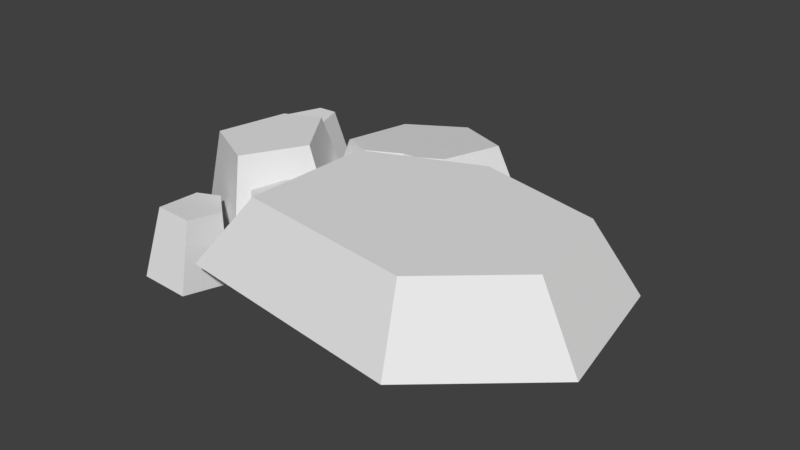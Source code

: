# Source: side_rocks.blend  (saved by Blender 2.78.0; exported with 4.5.12 LTS)
import bpy
from mathutils import Matrix  # noqa: F401  (used for matrix-valued properties, if any)

bpy.ops.wm.read_factory_settings(use_empty=True)
scene = bpy.context.scene
scene.name = 'Scene'

# ---- collections
col_collection_1 = bpy.data.collections.new('Collection 1'); scene.collection.children.link(col_collection_1)

# ---- world
world_world = bpy.data.worlds.new('World'); scene.world = world_world
world_world.color = (0.05088, 0.05088, 0.05088)
world_world.use_sun_shadow = False
world_world.sun_shadow_jitter_overblur = 0.0
world_world.cycles.sampling_method = 'MANUAL'

# ---- meshes
me_plane = bpy.data.meshes.new('Plane')
me_plane.from_pydata([(-1.1, -0.7099, 0.2216), (1.0, -1.0, 0.2216), (-1.078, 0.8326, 0.2216), (0.2524, 1.379, 0.2216), (1.942, -0.1767, 0.2216), (1.721, 1.025, 0.2216), (-1.49, 0.1271, -0.003543), (-0.3829, 1.441, 0.1004), (-1.765, 1.442, -0.03557), (-1.655, 2.318, -0.08701), (-0.1884, 2.192, 0.06613), (-0.9302, 2.616, -0.03689), (-2.365, 0.9939, 0.2695), (-2.606, 0.2191, 0.2346), (-1.912, 1.14, 0.2945), (-1.453, 0.4678, 0.2943), (-2.892, 2.139, -0.1307), (-1.901, -0.1579, 0.2547), (-3.157, 1.797, -0.1834), (-2.636, 2.128, -0.118), (-2.53, 1.706, -0.1591), (-2.872, 1.477, -0.2034), (-0.6812, 1.336, 0.07851), (-1.33, 1.214, 0.02336), (-0.8818, 1.362, 0.0569), (-1.699, -0.1885, -0.0752), (-1.348, 0.1739, 0.02511), (-1.262, -0.2055, -0.006275), (-1.477, -0.3896, -0.0632), (-2.415, -0.3362, -0.2667), (-2.345, -0.9033, -0.2066), (-2.192, -0.191, -0.2894), (-1.833, -0.49, -0.2675), (-1.898, -0.9131, -0.2191), (-1.846, -1.105, -1.018), (-1.759, -0.5307, -1.084), (-2.246, -0.1249, -1.114), (-2.453, -1.092, -1.001), (-2.548, -0.322, -1.083), (-1.352, -0.3826, -0.8718), (-1.061, -0.1327, -0.7945), (-0.7772, 1.138, -0.7362), (-1.386, 0.936, -0.7817), (-1.177, 0.3821, -0.7519), (-2.843, 1.451, -1.024), (-2.379, 1.762, -0.9642), (-3.23, 1.885, -0.9972), (-1.816, -0.3465, -0.5619), (-2.87, 2.35, -0.9257), (-2.523, 2.334, -0.9083), (-1.209, 0.5026, -0.5082), (-2.774, 0.1651, -0.5892), (-2.447, 1.217, -0.5418), (-1.831, 1.415, -0.5079), (-0.8428, 2.839, -0.8634), (0.1638, 2.264, -0.7236), (-1.975, 1.246, -0.8617), (-1.826, 2.435, -0.9315), (-0.1002, 1.244, -0.6771), (-0.505, 1.102, -0.7068), (-1.653, -0.1096, -0.888), (-1.37, 0.3186, -0.7908), (2.157, 1.313, -0.5917), (2.457, -0.3169, -0.5917), (0.1645, 1.795, -0.5917), (1.179, -1.434, -0.5917), (-1.671, -1.041, -0.5917), (-1.641, 1.053, -0.5917)], [], [(0, 1, 3, 2), (3, 1, 4, 5), (6, 25, 27, 26), (9, 7, 10, 11), (12, 13, 15, 14), (15, 13, 17), (16, 18, 20, 19), (20, 18, 21), (27, 25, 28), (23, 24, 22, 7, 9, 8), (29, 30, 32, 31), (32, 30, 33), (8, 56, 42, 23), (42, 56, 57, 58, 59, 41), (1, 65, 63, 4), (48, 49, 45, 46), (15, 50, 53, 14), (23, 42, 41, 24), (0, 66, 65, 1), (21, 44, 45, 20), (20, 45, 49, 19), (52, 53, 50, 51), (12, 52, 51, 13), (2, 67, 66, 0), (28, 39, 40, 27), (6, 61, 60, 25), (64, 62, 63, 65), (45, 44, 46), (22, 59, 58, 7), (38, 36, 35, 37), (19, 49, 48, 16), (31, 36, 38, 29), (14, 53, 52, 12), (5, 62, 64, 3), (26, 43, 61, 6), (17, 47, 50, 15), (24, 41, 59, 22), (16, 48, 46, 18), (50, 47, 51), (40, 39, 60), (18, 46, 44, 21), (30, 37, 34, 33), (32, 35, 36, 31), (10, 55, 54, 11), (29, 38, 37, 30), (27, 40, 43, 26), (9, 57, 56, 8), (25, 60, 39, 28), (66, 67, 64, 65), (61, 43, 40, 60), (33, 34, 35, 32), (57, 54, 55, 58), (3, 64, 67, 2), (35, 34, 37), (11, 54, 57, 9), (7, 58, 55, 10), (4, 63, 62, 5), (13, 51, 47, 17)])
me_plane.use_remesh_preserve_volume = False
me_plane.use_remesh_preserve_attributes = False
me_plane.use_mirror_vertex_groups = False
me_plane.update()

# ---- objects
ob_plane = bpy.data.objects.new('Plane', me_plane)

# ---- transforms, parenting, visibility, modifiers, constraints
ob_plane.location = (0.0, 0.0, 0.0)
ob_plane.lineart.crease_threshold = 0.0

# ---- collection membership
col_collection_1.objects.link(ob_plane)

# ---- scene / render settings (as saved in the file)
scene.frame_start = 1; scene.frame_end = 250; scene.frame_set(1)
scene.render.engine = 'BLENDER_EEVEE_NEXT'
scene.render.resolution_percentage = 50
scene.render.dither_intensity = 0.0
scene.cycles.use_denoising = False
scene.cycles.samples = 128
scene.cycles.sampling_pattern = 'TABULATED_SOBOL'
scene.cycles.light_sampling_threshold = 0.0
scene.cycles.use_adaptive_sampling = False
scene.cycles.use_light_tree = False
scene.cycles.blur_glossy = 0.0
scene.cycles.sample_clamp_indirect = 0.0
scene.view_settings.view_transform = 'Standard'
bpy.context.view_layer.update()

# ---- added for rendering (the .blend has no active camera and no usable light): camera, sun
cam_auto = bpy.data.cameras.new('AutoCamera')
cam_auto.lens = 50.0
cam_auto.sensor_width = 36.0
cam_auto.clip_end = 1000.0
ob_auto_camera = bpy.data.objects.new('AutoCamera', cam_auto)
scene.collection.objects.link(ob_auto_camera)
ob_auto_camera.location = (6.32258, -7.34866, 4.95775)
ob_auto_camera.rotation_euler = (1.09748, -7.21219e-08, 0.694738)
scene.camera = ob_auto_camera
light_auto_sun = bpy.data.lights.new('AutoSun', 'SUN')
light_auto_sun.energy = 3.0
light_auto_sun.angle = 0.0523599
ob_auto_sun = bpy.data.objects.new('AutoSun', light_auto_sun)
scene.collection.objects.link(ob_auto_sun)
ob_auto_sun.rotation_euler = (0.872665, 0.174533, 0.523599)
bpy.context.view_layer.update()
